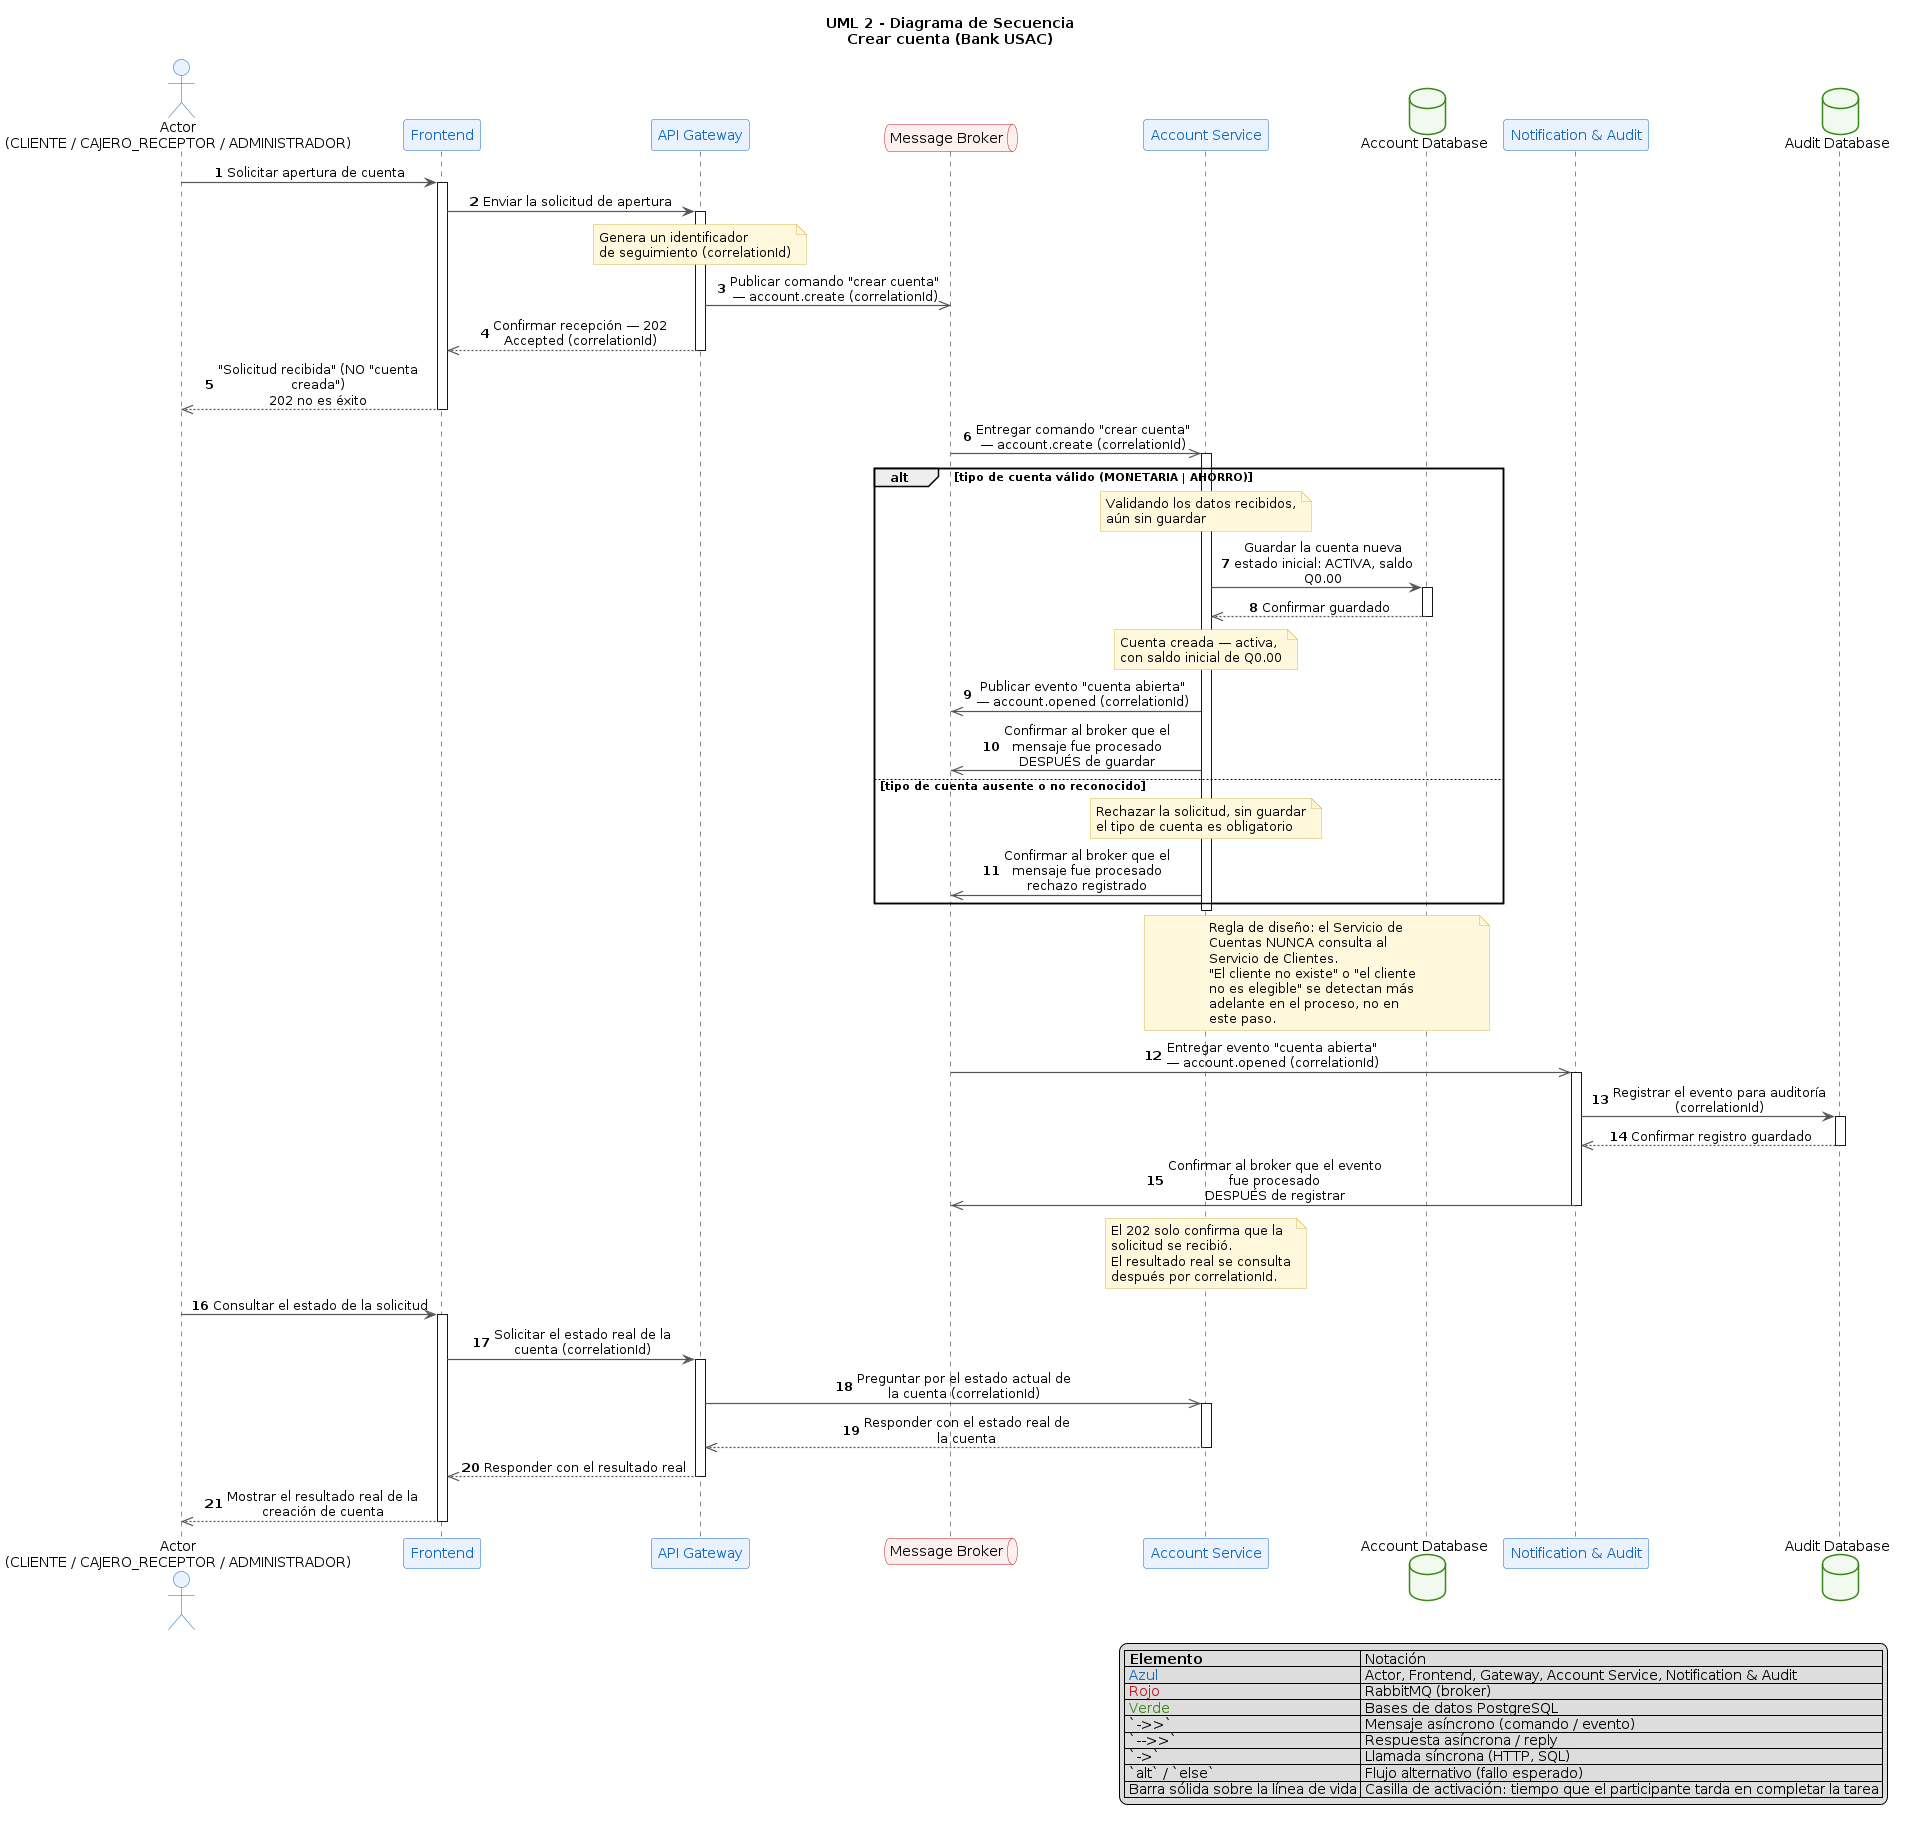

The diagram above was rendered by PlantUML. Its source (embedded in the PNG):
@startuml
' Bank USAC - UML 2 Sequence Diagram - Crear cuenta
' Caso de uso 2 (docs/domain/use-cases.md). Misma estructura y convenciones que el
' Mermaid equivalente (06-uml-secuencia-crear-cuenta.mmd); ambos deben coincidir.
' Las casillas de activacion (activate/deactivate) muestran cuanto tiempo mantiene
' cada participante una tarea en curso.
' Los mensajes usan lenguaje de negocio (legible para stakeholders no tecnicos); no
' se incluyen nombres de tecnologia, protocolo ni framework, solo la accion realizada.

title UML 2 - Diagrama de Secuencia\nCrear cuenta (Bank USAC)

skinparam shadowing false
skinparam defaultFontName "Segoe UI"
skinparam ArrowColor #555555
skinparam ArrowThickness 1.2
skinparam sequenceMessageAlign center
skinparam maxMessageSize 220
skinparam wrapWidth 220
skinparam noteBackgroundColor #FFF8DC
skinparam noteBorderColor #D6B656
skinparam ParticipantBorderColor #1168BD
skinparam ParticipantBackgroundColor #EAF2FF
skinparam ParticipantFontColor #1168BD
skinparam ActorBorderColor #1168BD
skinparam ActorBackgroundColor #EAF2FF
skinparam QueueBorderColor #C11926
skinparam QueueBackgroundColor #FFF0F0
skinparam DatabaseBorderColor #398819
skinparam DatabaseBackgroundColor #F2FAEF
skinparam LifeLineBorderColor #1168BD
skinparam ActivationBorderColor #1168BD
skinparam ActivationBackgroundColor #C6DBF7

legend right
    |= Elemento | Notación |
    | <color:#1168BD>Azul</color> | Actor, Frontend, Gateway, Account Service, Notification & Audit |
    | <color:#C11926>Rojo</color> | RabbitMQ (broker) |
    | <color:#398819>Verde</color> | Bases de datos PostgreSQL |
    | `->>` | Mensaje asíncrono (comando / evento) |
    | `-->>` | Respuesta asíncrona / reply |
    | `->` | Llamada síncrona (HTTP, SQL) |
    | `alt` / `else` | Flujo alternativo (fallo esperado) |
    | Barra sólida sobre la línea de vida | Casilla de activación: tiempo que el participante tarda en completar la tarea |
endlegend

actor "Actor\n(CLIENTE / CAJERO_RECEPTOR / ADMINISTRADOR)" as Actor
participant "Frontend" as Frontend
participant "API Gateway" as Gateway
queue "Message Broker" as Broker
participant "Account Service" as Account
database "Account Database" as AccountDB
participant "Notification & Audit" as Notif
database "Audit Database" as AuditDB

autonumber

Actor -> Frontend : Solicitar apertura de cuenta
activate Frontend
Frontend -> Gateway : Enviar la solicitud de apertura
activate Gateway
note over Gateway
  Genera un identificador
  de seguimiento (correlationId)
end note

Gateway ->> Broker : Publicar comando "crear cuenta" — account.create (correlationId)
Gateway -->> Frontend : Confirmar recepción — 202 Accepted (correlationId)
deactivate Gateway
Frontend -->> Actor : "Solicitud recibida" (NO "cuenta creada")\n202 no es éxito
deactivate Frontend

Broker ->> Account : Entregar comando "crear cuenta" — account.create (correlationId)
activate Account

alt tipo de cuenta válido (MONETARIA | AHORRO)
    note over Account
      Validando los datos recibidos,
      aún sin guardar
    end note
    Account -> AccountDB : Guardar la cuenta nueva\nestado inicial: ACTIVA, saldo Q0.00
    activate AccountDB
    AccountDB -->> Account : Confirmar guardado
    deactivate AccountDB
    note over Account
      Cuenta creada — activa,
      con saldo inicial de Q0.00
    end note
    Account ->> Broker : Publicar evento "cuenta abierta" — account.opened (correlationId)
    Account ->> Broker : Confirmar al broker que el mensaje fue procesado\nDESPUÉS de guardar
else tipo de cuenta ausente o no reconocido
    note over Account
      Rechazar la solicitud, sin guardar
      el tipo de cuenta es obligatorio
    end note
    Account ->> Broker : Confirmar al broker que el mensaje fue procesado\nrechazo registrado
end
deactivate Account

note over Account, AccountDB
  Regla de diseño: el Servicio de Cuentas NUNCA consulta al Servicio de Clientes.
  "El cliente no existe" o "el cliente no es elegible" se detectan más
  adelante en el proceso, no en este paso.
end note

Broker ->> Notif : Entregar evento "cuenta abierta" — account.opened (correlationId)
activate Notif
Notif -> AuditDB : Registrar el evento para auditoría (correlationId)
activate AuditDB
AuditDB -->> Notif : Confirmar registro guardado
deactivate AuditDB
Notif ->> Broker : Confirmar al broker que el evento fue procesado\nDESPUÉS de registrar
deactivate Notif

note over Account
  El 202 solo confirma que la solicitud se recibió.
  El resultado real se consulta después por correlationId.
end note

Actor -> Frontend : Consultar el estado de la solicitud
activate Frontend
Frontend -> Gateway : Solicitar el estado real de la cuenta (correlationId)
activate Gateway
Gateway ->> Account : Preguntar por el estado actual de la cuenta (correlationId)
activate Account
Account -->> Gateway : Responder con el estado real de la cuenta
deactivate Account
Gateway -->> Frontend : Responder con el resultado real
deactivate Gateway
Frontend -->> Actor : Mostrar el resultado real de la creación de cuenta
deactivate Frontend
@enduml